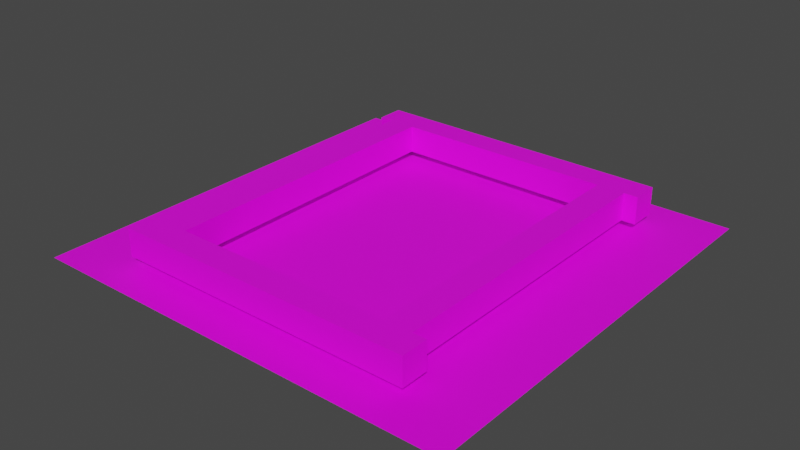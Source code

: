# Source: map.blend  (saved by Blender 2.80.75; exported with 4.5.12 LTS)
import bpy
from mathutils import Matrix  # noqa: F401  (used for matrix-valued properties, if any)

bpy.ops.wm.read_factory_settings(use_empty=True)
scene = bpy.context.scene
scene.name = 'Scene'

# ---- collections
col_collection = bpy.data.collections.new('Collection'); scene.collection.children.link(col_collection)

# ---- images (referenced by path relative to the original .blend; pixels are not part of the script)
import os
ASSET_DIR = os.environ.get("B2B_ASSET_DIR", "")  # directory of the original .blend (textures are referenced by path, not embedded)
HERE = os.path.dirname(os.path.abspath(__file__))  # packed textures are extracted next to this script under _unpacked/

def load_image(name, relpath, width, height, colorspace="sRGB"):
    """Load a texture the original file referenced (path relative to the .blend, or extracted next to this script)."""
    p = next((c for c in (os.path.join(HERE, relpath), os.path.join(ASSET_DIR, relpath)) if relpath and os.path.exists(c)), "")
    if p:
        img = bpy.data.images.load(p, check_existing=True)
        img.name = name
    else:  # same state as the original file: an image datablock whose file is absent (Cycles renders it pink)
        img = bpy.data.images.new(name, width, height)
        img.source = "FILE"
        img.filepath = "//" + (relpath or name)
    img.colorspace_settings.name = colorspace
    return img
img_map_wall_png = load_image('map_wall.png', 'map_wall.png', 1024, 1024, 'sRGB')
img_map_floor_png = load_image('map_floor.png', 'map_floor.png', 1024, 1024, 'sRGB')

# ---- materials (node trees are filled in below, after node groups)
mat_material_001 = bpy.data.materials.new('Material.001')
mat_material_001.use_transparent_shadow = False
mat_material_002 = bpy.data.materials.new('Material.002')
mat_material_002.use_transparent_shadow = False

# ---- material node trees
mat_material_001.use_nodes = True; mat_material_001.node_tree.nodes.clear()
_N = mat_material_001.node_tree.nodes; _L = mat_material_001.node_tree.links
n0 = _N.new('ShaderNodeOutputMaterial'); n0.name = 'Material Output'; n0.location = (300, 300)
n1 = _N.new('ShaderNodeBsdfPrincipled'); n1.name = 'Principled BSDF'; n1.location = (10, 300)
n1.distribution = 'GGX'
n1.subsurface_method = 'BURLEY'
n1.inputs[3].default_value = 1.45
n1.inputs[27].default_value = (0.0, 0.0, 0.0, 1.0)
n1.inputs[28].default_value = 1.0
n2 = _N.new('ShaderNodeTexImage'); n2.name = 'Image Texture'; n2.location = (-437, 249)
n2.image = img_map_wall_png
_L.new(n1.outputs[0], n0.inputs[0])
_L.new(n2.outputs[0], n1.inputs[0])
n0.is_active_output = True
mat_material_002.use_nodes = True; mat_material_002.node_tree.nodes.clear()
_N = mat_material_002.node_tree.nodes; _L = mat_material_002.node_tree.links
n0 = _N.new('ShaderNodeOutputMaterial'); n0.name = 'Material Output'; n0.location = (300, 300)
n1 = _N.new('ShaderNodeBsdfPrincipled'); n1.name = 'Principled BSDF'; n1.location = (10, 300)
n1.distribution = 'GGX'
n1.subsurface_method = 'BURLEY'
n1.inputs[3].default_value = 1.45
n1.inputs[27].default_value = (0.0, 0.0, 0.0, 1.0)
n1.inputs[28].default_value = 1.0
n2 = _N.new('ShaderNodeTexImage'); n2.name = 'Image Texture'; n2.location = (-437, 249)
n2.image = img_map_floor_png
_L.new(n1.outputs[0], n0.inputs[0])
_L.new(n2.outputs[0], n1.inputs[0])
n0.is_active_output = True

# ---- world
world_world = bpy.data.worlds.new('World'); scene.world = world_world
world_world.use_nodes = True; world_world.node_tree.nodes.clear()
_N = world_world.node_tree.nodes; _L = world_world.node_tree.links
n0 = _N.new('ShaderNodeOutputWorld'); n0.name = 'World Output'; n0.location = (300, 300)
n1 = _N.new('ShaderNodeBackground'); n1.name = 'Background'; n1.location = (10, 300)
n1.inputs[0].default_value = (0.05088, 0.05088, 0.05088, 1.0)
_L.new(n1.outputs[0], n0.inputs[0])
n0.is_active_output = True
world_world.color = (0.05088, 0.05088, 0.05088)
world_world.use_sun_shadow = False
world_world.sun_shadow_jitter_overblur = 0.0

# ---- meshes
me_cube_001 = bpy.data.meshes.new('Cube.001')
me_cube_001.from_pydata([(-1.0, -1.0, -1.0), (-1.0, -1.0, 1.0), (-1.0, 1.0, -1.0), (-1.0, 1.0, 1.0), (1.0, -1.0, -1.0), (1.0, -1.0, 1.0), (1.0, 1.0, -1.0), (1.0, 1.0, 1.0)], [], [(0, 1, 3, 2), (2, 3, 7, 6), (6, 7, 5, 4), (4, 5, 1, 0), (2, 6, 4, 0), (7, 3, 1, 5)])
_uv = me_cube_001.uv_layers.new(name='UVMap')
_uv.uv.foreach_set('vector', [0.375, 0.0, 0.625, 0.0, 0.625, 0.25, 0.375, 0.25, 0.375, 0.25, 0.625, 0.25, 0.625, 0.5, 0.375, 0.5, 0.375, 0.5, 0.625, 0.5, 0.625, 0.75, 0.375, 0.75, 0.375, 0.75, 0.625, 0.75, 0.625, 1.0, 0.375, 1.0, 0.125, 0.5, 0.375, 0.5, 0.375, 0.75, 0.125, 0.75, 0.625, 0.5, 0.875, 0.5, 0.875, 0.75, 0.625, 0.75])
me_cube_001.materials.append(mat_material_001)
me_cube_001.use_remesh_preserve_volume = False
me_cube_001.use_remesh_preserve_attributes = False
me_cube_001.use_mirror_vertex_groups = False
me_cube_001.update()
me_plane = bpy.data.meshes.new('Plane')
me_plane.from_pydata([(-1.0, -1.0, 0.0), (1.0, -1.0, 0.0), (-1.0, 1.0, 0.0), (1.0, 1.0, 0.0)], [], [(0, 1, 3, 2)])
_uv = me_plane.uv_layers.new(name='UVMap')
_uv.uv.foreach_set('vector', [0.0, 0.0, 1.0, 0.0, 1.0, 1.0, 0.0, 1.0])
me_plane.materials.append(mat_material_002)
me_plane.use_remesh_preserve_volume = False
me_plane.use_remesh_preserve_attributes = False
me_plane.use_mirror_vertex_groups = False
me_plane.update()
me_cube_002 = bpy.data.meshes.new('Cube.002')
me_cube_002.from_pydata([(-1.0, -1.0, -1.0), (-1.0, -1.0, 1.0), (-1.0, 1.0, -1.0), (-1.0, 1.0, 1.0), (1.0, -1.0, -1.0), (1.0, -1.0, 1.0), (1.0, 1.0, -1.0), (1.0, 1.0, 1.0)], [], [(0, 1, 3, 2), (2, 3, 7, 6), (6, 7, 5, 4), (4, 5, 1, 0), (2, 6, 4, 0), (7, 3, 1, 5)])
_uv = me_cube_002.uv_layers.new(name='UVMap')
_uv.uv.foreach_set('vector', [0.375, 0.0, 0.625, 0.0, 0.625, 0.25, 0.375, 0.25, 0.375, 0.25, 0.625, 0.25, 0.625, 0.5, 0.375, 0.5, 0.375, 0.5, 0.625, 0.5, 0.625, 0.75, 0.375, 0.75, 0.375, 0.75, 0.625, 0.75, 0.625, 1.0, 0.375, 1.0, 0.125, 0.5, 0.375, 0.5, 0.375, 0.75, 0.125, 0.75, 0.625, 0.5, 0.875, 0.5, 0.875, 0.75, 0.625, 0.75])
me_cube_002.materials.append(mat_material_001)
me_cube_002.use_remesh_preserve_volume = False
me_cube_002.use_remesh_preserve_attributes = False
me_cube_002.use_mirror_vertex_groups = False
me_cube_002.update()
me_cube_003 = bpy.data.meshes.new('Cube.003')
me_cube_003.from_pydata([(-1.0, -1.0, -1.0), (-1.0, -1.0, 1.0), (-1.0, 1.0, -1.0), (-1.0, 1.0, 1.0), (1.0, -1.0, -1.0), (1.0, -1.0, 1.0), (1.0, 1.0, -1.0), (1.0, 1.0, 1.0)], [], [(0, 1, 3, 2), (2, 3, 7, 6), (6, 7, 5, 4), (4, 5, 1, 0), (2, 6, 4, 0), (7, 3, 1, 5)])
_uv = me_cube_003.uv_layers.new(name='UVMap')
_uv.uv.foreach_set('vector', [0.375, 0.0, 0.625, 0.0, 0.625, 0.25, 0.375, 0.25, 0.375, 0.25, 0.625, 0.25, 0.625, 0.5, 0.375, 0.5, 0.375, 0.5, 0.625, 0.5, 0.625, 0.75, 0.375, 0.75, 0.375, 0.75, 0.625, 0.75, 0.625, 1.0, 0.375, 1.0, 0.125, 0.5, 0.375, 0.5, 0.375, 0.75, 0.125, 0.75, 0.625, 0.5, 0.875, 0.5, 0.875, 0.75, 0.625, 0.75])
me_cube_003.materials.append(mat_material_001)
me_cube_003.use_remesh_preserve_volume = False
me_cube_003.use_remesh_preserve_attributes = False
me_cube_003.use_mirror_vertex_groups = False
me_cube_003.update()
me_cube_004 = bpy.data.meshes.new('Cube.004')
me_cube_004.from_pydata([(-1.0, -1.0, -1.0), (-1.0, -1.0, 1.0), (-1.0, 1.0, -1.0), (-1.0, 1.0, 1.0), (1.0, -1.0, -1.0), (1.0, -1.0, 1.0), (1.0, 1.0, -1.0), (1.0, 1.0, 1.0)], [], [(0, 1, 3, 2), (2, 3, 7, 6), (6, 7, 5, 4), (4, 5, 1, 0), (2, 6, 4, 0), (7, 3, 1, 5)])
_uv = me_cube_004.uv_layers.new(name='UVMap')
_uv.uv.foreach_set('vector', [0.375, 0.0, 0.625, 0.0, 0.625, 0.25, 0.375, 0.25, 0.375, 0.25, 0.625, 0.25, 0.625, 0.5, 0.375, 0.5, 0.375, 0.5, 0.625, 0.5, 0.625, 0.75, 0.375, 0.75, 0.375, 0.75, 0.625, 0.75, 0.625, 1.0, 0.375, 1.0, 0.125, 0.5, 0.375, 0.5, 0.375, 0.75, 0.125, 0.75, 0.625, 0.5, 0.875, 0.5, 0.875, 0.75, 0.625, 0.75])
me_cube_004.materials.append(mat_material_001)
me_cube_004.use_remesh_preserve_volume = False
me_cube_004.use_remesh_preserve_attributes = False
me_cube_004.use_mirror_vertex_groups = False
me_cube_004.update()

# ---- objects
ob_cube = bpy.data.objects.new('Cube', me_cube_001)
ob_plane = bpy.data.objects.new('Plane', me_plane)
ob_cube_001 = bpy.data.objects.new('Cube.001', me_cube_002)
ob_cube_002 = bpy.data.objects.new('Cube.002', me_cube_003)
ob_cube_003 = bpy.data.objects.new('Cube.003', me_cube_004)

# ---- transforms, parenting, visibility, modifiers, constraints
ob_cube.location = (-9.0, 0.0, 0.8635)
ob_cube.scale = (1.0, 11.0, 1.0)
ob_cube.lineart.crease_threshold = 0.0
ob_plane.location = (0.0, 0.0, -0.7483)
ob_plane.scale = (15.6, 15.6, 15.56)
ob_plane.lineart.crease_threshold = 0.0
ob_cube_001.location = (9.0, 0.0, 0.8635)
ob_cube_001.scale = (1.0, 11.0, 1.0)
ob_cube_001.lineart.crease_threshold = 0.0
ob_cube_002.location = (0.0, 12.0, 0.8635)
ob_cube_002.rotation_euler = (0.0, -0.0, -1.571)
ob_cube_002.scale = (1.0, 11.0, 1.0)
ob_cube_002.lineart.crease_threshold = 0.0
ob_cube_003.location = (0.0, -12.0, 0.8635)
ob_cube_003.rotation_euler = (0.0, -0.0, -1.571)
ob_cube_003.scale = (1.0, 11.0, 1.0)
ob_cube_003.lineart.crease_threshold = 0.0

# ---- collection membership
col_collection.objects.link(ob_cube)
col_collection.objects.link(ob_plane)
col_collection.objects.link(ob_cube_001)
col_collection.objects.link(ob_cube_002)
col_collection.objects.link(ob_cube_003)

# ---- scene / render settings (as saved in the file)
scene.frame_start = 1; scene.frame_end = 250; scene.frame_set(1)
scene.render.engine = 'BLENDER_EEVEE_NEXT'
scene.cycles.use_denoising = False
scene.cycles.samples = 128
scene.cycles.sampling_pattern = 'TABULATED_SOBOL'
scene.cycles.use_adaptive_sampling = False
scene.cycles.use_light_tree = False
scene.view_settings.view_transform = 'Filmic'
bpy.context.view_layer.update()

# ---- added for rendering (the .blend has no active camera and no usable light): camera, sun
cam_auto = bpy.data.cameras.new('AutoCamera')
cam_auto.lens = 50.0
cam_auto.sensor_width = 36.0
cam_auto.clip_end = 1000.0
ob_auto_camera = bpy.data.objects.new('AutoCamera', cam_auto)
scene.collection.objects.link(ob_auto_camera)
ob_auto_camera.location = (40.8921, -49.0705, 33.2713)
ob_auto_camera.rotation_euler = (1.09748, -7.21219e-08, 0.694738)
scene.camera = ob_auto_camera
light_auto_sun = bpy.data.lights.new('AutoSun', 'SUN')
light_auto_sun.energy = 3.0
light_auto_sun.angle = 0.0523599
ob_auto_sun = bpy.data.objects.new('AutoSun', light_auto_sun)
scene.collection.objects.link(ob_auto_sun)
ob_auto_sun.rotation_euler = (0.872665, 0.174533, 0.523599)
bpy.context.view_layer.update()
